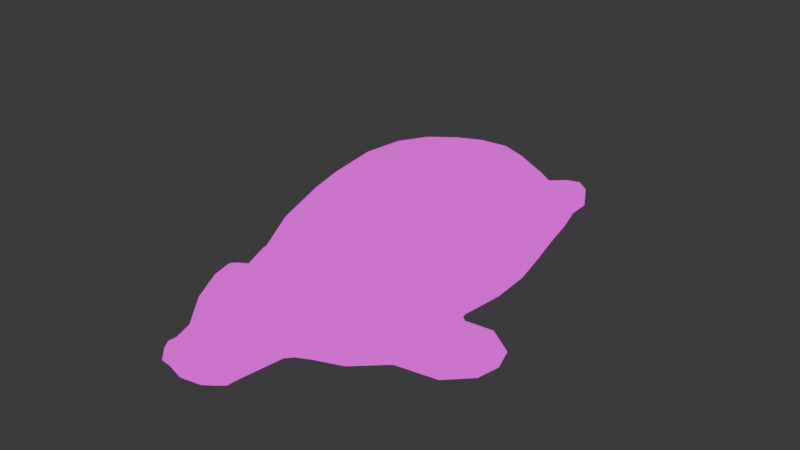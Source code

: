 # Source: seal.blend  (saved by Blender 5.2.45; exported with 4.5.12 LTS)
import bpy
from mathutils import Matrix  # noqa: F401  (used for matrix-valued properties, if any)

bpy.ops.wm.read_factory_settings(use_empty=True)
scene = bpy.context.scene
scene.name = 'Scene'

# ---- collections
col_collection = bpy.data.collections.new('Collection'); scene.collection.children.link(col_collection)

# ---- images (referenced by path relative to the original .blend; pixels are not part of the script)
import os
ASSET_DIR = os.environ.get("B2B_ASSET_DIR", "")  # directory of the original .blend (textures are referenced by path, not embedded)
HERE = os.path.dirname(os.path.abspath(__file__))  # packed textures are extracted next to this script under _unpacked/

def load_image(name, relpath, width, height, colorspace="sRGB"):
    """Load a texture the original file referenced (path relative to the .blend, or extracted next to this script)."""
    p = next((c for c in (os.path.join(HERE, relpath), os.path.join(ASSET_DIR, relpath)) if relpath and os.path.exists(c)), "")
    if p:
        img = bpy.data.images.load(p, check_existing=True)
        img.name = name
    else:  # same state as the original file: an image datablock whose file is absent (Cycles renders it pink)
        img = bpy.data.images.new(name, width, height)
        img.source = "FILE"
        img.filepath = "//" + (relpath or name)
    img.colorspace_settings.name = colorspace
    return img
img_seal = load_image('Seal', 'Seal.png', 1024, 1024, 'sRGB')

# ---- materials (node trees are filled in below, after node groups)
mat_seal = bpy.data.materials.new('Seal')
mat_seal.alpha_threshold = 0.0
mat_seal.use_backface_culling_lightprobe_volume = False
mat_seal.roughness = 0.5
mat_seal.line_color = (0.0, 0.0, 0.0, 1.0)

# ---- material node trees
mat_seal.use_nodes = True; mat_seal.node_tree.nodes.clear()
_N = mat_seal.node_tree.nodes; _L = mat_seal.node_tree.links
n0 = _N.new('ShaderNodeOutputMaterial'); n0.name = 'Material Output'; n0.location = (200, 100)
n1 = _N.new('ShaderNodeTexImage'); n1.name = 'Image Texture'; n1.location = (-118, 126)
n1.image = img_seal
_L.new(n1.outputs[0], n0.inputs[0])
n0.is_active_output = True

# ---- world
world_world = bpy.data.worlds.new('World'); scene.world = world_world
world_world.use_nodes = True; world_world.node_tree.nodes.clear()
_N = world_world.node_tree.nodes; _L = world_world.node_tree.links
n0 = _N.new('ShaderNodeOutputWorld'); n0.name = 'World Output'; n0.location = (200, 100)
n1 = _N.new('ShaderNodeBackground'); n1.name = 'Background'; n1.location = (-200, 100)
n1.inputs[0].default_value = (0.05088, 0.05088, 0.05088, 1.0)
_L.new(n1.outputs[0], n0.inputs[0])
n0.is_active_output = True
world_world.color = (0.05088, 0.05088, 0.05088)
world_world.sun_shadow_jitter_overblur = 0.0

# ---- meshes
me_cube = bpy.data.meshes.new('Cube')
me_cube.from_pydata([(0.5757, 2.559, -0.1876), (0.6562, 2.806, -0.9096), (0.7425, -1.49, 0.08035), (0.9616, -1.239, -0.958), (1.063, -0.4686, -0.9203), (0.0, -0.5636, 0.9243), (0.0, -0.5636, -1.0), (0.8333, -0.5415, 0.46), (0.0, 2.654, -0.8995), (0.0, -1.547, 0.5196), (0.0, -1.507, -0.9961), (0.0, 2.654, 0.02977), (0.9137, 1.708, -0.1879), (0.8333, 0.5764, 0.5404), (0.0, 1.708, 0.5726), (1.12, 0.5764, -0.8346), (0.0, 0.572, -1.0), (0.0, 0.572, 0.9405), (0.6635, 2.816, -0.506), (0.0, 1.708, -1.0), (1.063, -1.273, -0.6226), (0.7292, 1.708, 0.2243), (0.0, 2.843, -0.4333), (0.2793, -3.404, -0.1593), (1.069, 0.5897, -0.08027), (0.9507, 1.708, -0.846), (1.151, -0.3763, -0.3664), (0.5432, 3.528, -0.6303), (0.5428, 3.528, -0.881), (0.2161, 3.528, -0.8556), (0.2176, 3.528, -0.5794), (1.706, -0.9271, -0.7347), (1.876, -0.8815, -0.9202), (1.876, -0.3137, -0.8684), (1.706, -0.3594, -0.6311), (0.3129, -3.289, -0.421), (0.0, -3.458, -0.3679), (0.3203, -2.979, -0.1315), (0.0, -3.181, 0.09632), (0.0, -3.474, -0.0009203), (0.4056, -3.036, -0.441), (0.0, -3.041, -0.5234), (0.0, 0.004191, -1.0), (0.9951, -0.4891, 0.06646), (1.059, 0.07155, -0.1844), (0.4792, -0.5608, 0.7738), (1.025, -1.01, -0.9879), (0.822, -1.083, 0.2788), (0.4554, -1.503, -0.9865), (0.3377, 2.638, -0.1166), (0.7913, 2.271, -0.8788), (0.3824, 2.793, -0.9782), (0.4269, -1.525, 0.3373), (0.8333, 0.01746, 0.5517), (0.0, -1.107, -0.9995), (0.0, -1.79, 0.3004), (0.0, -1.112, 0.7454), (0.8089, 1.14, 0.4374), (0.0, 0.004191, 0.9895), (1.028, 0.02885, -0.8642), (0.0, 1.14, -1.0), (0.0, 1.14, 0.793), (0.4792, 0.5725, 0.7973), (0.8566, 1.708, 0.04444), (0.678, 0.5725, -0.9793), (0.5337, 1.708, -0.9807), (0.6411, 2.655, -0.3309), (0.4207, 1.708, 0.4286), (0.8904, -1.436, -0.2601), (0.5373, -0.5539, -0.9914), (0.0, 2.819, -0.2046), (0.9882, 0.5847, 0.2581), (0.8135, 2.269, -0.3607), (0.0, 2.252, 0.3103), (1.018, 1.142, -0.08344), (0.5688, -1.676, -0.04944), (0.6486, 2.239, -0.01411), (0.3561, 2.964, -0.4361), (1.176, -0.8859, -0.436), (1.089, 1.14, -0.8292), (0.0, 2.252, -0.9874), (0.4009, 3.578, -0.8971), (0.4062, 3.578, -0.576), (0.1193, 3.274, -0.5242), (0.1204, 3.254, -0.8919), (0.52, 3.266, -0.9156), (0.5203, 3.271, -0.595), (1.94, -0.5702, -0.9175), (1.77, -0.5985, -0.6597), (1.387, -1.177, -0.7157), (1.397, -0.4918, -0.5595), (1.558, -0.4669, -0.8988), (1.547, -1.153, -0.9499), (0.3482, -3.151, -0.4804), (0.0, -1.986, -0.869), (0.444, -2.768, 0.09645), (0.6992, -1.606, -0.6316), (0.6116, -1.659, -0.9117), (0.0, -1.673, -0.9859), (0.1727, -3.335, -0.4523), (0.2129, -3.109, 0.005068), (0.3115, -3.257, -0.1497), (0.0, -3.326, 0.07705), (0.1416, -3.446, 0.004781), (0.4533, -1.937, -0.4357), (0.0, -3.099, 0.2276), (0.3821, -1.974, -0.6635), (0.0, -3.268, -0.4658), (0.0, -2.405, -0.7089), (0.3829, -1.995, 0.127), (0.4296, -2.536, 0.2742), (0.5405, -2.338, -0.2065), (0.0, -2.111, 0.3269), (0.0, -2.779, 0.4184), (0.2307, -3.04, -0.4986), (0.4267, -2.389, -0.4976), (0.4364, -2.319, 0.3156), (0.0, -2.393, 0.4561), (0.3602, 2.249, 0.1637), (0.4792, 0.00585, 0.8404), (0.5026, -1.096, -0.9968), (0.9882, -1.02, -0.09974), (0.3471, 2.813, -0.3125), (0.4244, 2.267, -0.9828), (0.6656, -1.627, -0.3444), (0.4726, -1.107, 0.5765), (0.4743, 1.14, 0.6729), (0.9461, 1.141, 0.2028), (0.6446, 1.14, -0.9787), (0.7689, 2.252, -0.17), (0.3286, -1.732, 0.1657), (0.6046, 0.00714, -0.9834), (1.403, -0.7834, -0.5838), (0.9872, 0.04436, 0.203), (0.3446, 3.268, -0.9676), (0.3545, 3.288, -0.4977), (1.556, -0.7955, -0.9749), (0.1777, -3.163, -0.5395), (0.3466, -1.671, -0.9593), (0.143, -3.289, -0.006256), (0.218, -3.013, 0.1546), (0.2095, -2.049, 0.2641), (0.2336, -2.744, 0.3792), (0.2124, -1.985, -0.7898), (0.4397, -1.953, -0.1532), (0.5305, -2.335, 0.1036), (0.23, -2.403, -0.6001), (0.2339, -2.388, 0.4237), (0.3295, -3.205, -0.3117), (0.0, -3.507, -0.2178), (0.1588, -3.477, -0.2483), (0.2974, -3.434, -0.3005)], [], [(0, 49, 118, 76), (49, 11, 73, 118), (118, 73, 14, 67), (76, 118, 67, 21), (13, 62, 119, 53), (62, 17, 58, 119), (119, 58, 5, 45), (53, 119, 45, 7), (6, 69, 120, 54), (69, 4, 46, 120), (120, 46, 3, 48), (54, 120, 48, 10), (26, 43, 121, 78), (43, 7, 47, 121), (121, 47, 2, 68), (78, 121, 68, 20), (22, 70, 122, 77), (70, 11, 49, 122), (122, 49, 0, 66), (77, 122, 66, 18), (8, 51, 123, 80), (51, 1, 50, 123), (123, 50, 25, 65), (80, 123, 65, 19), (20, 68, 124, 96), (68, 2, 75, 124), (124, 144, 104, 96), (7, 45, 125, 47), (45, 5, 56, 125), (125, 56, 9, 52), (47, 125, 52, 2), (21, 67, 126, 57), (67, 14, 61, 126), (126, 61, 17, 62), (57, 126, 62, 13), (12, 63, 127, 74), (63, 21, 57, 127), (127, 57, 13, 71), (74, 127, 71, 24), (19, 65, 128, 60), (65, 25, 79, 128), (128, 79, 15, 64), (60, 128, 64, 16), (59, 44, 26, 4), (12, 74, 79, 25), (18, 66, 129, 72), (66, 0, 76, 129), (129, 76, 21, 63), (72, 129, 63, 12), (79, 74, 24, 15), (22, 83, 84, 8), (2, 52, 130, 75), (52, 9, 55, 130), (75, 109, 144, 124), (55, 112, 141, 130), (16, 64, 131, 42), (64, 15, 59, 131), (131, 59, 4, 69), (42, 131, 69, 6), (84, 83, 30, 29), (18, 72, 50, 1), (26, 78, 132, 90), (78, 20, 89, 132), (132, 89, 31, 88), (90, 132, 88, 34), (24, 71, 133, 44), (71, 13, 53, 133), (133, 53, 7, 43), (44, 133, 43, 26), (50, 72, 12, 25), (30, 82, 81, 29), (81, 82, 27, 28), (18, 1, 85, 86), (86, 85, 28, 27), (34, 88, 87, 33), (1, 51, 134, 85), (51, 8, 84, 134), (134, 84, 29, 81), (85, 134, 81, 28), (22, 77, 135, 83), (77, 18, 86, 135), (135, 86, 27, 82), (83, 135, 82, 30), (87, 88, 31, 32), (20, 3, 92, 89), (3, 46, 136, 92), (46, 4, 91, 136), (136, 91, 33, 87), (92, 136, 87, 32), (89, 92, 32, 31), (26, 90, 91, 4), (91, 90, 34, 33), (20, 96, 97, 3), (41, 114, 137, 107), (114, 40, 93, 137), (137, 93, 35, 99), (107, 137, 99, 36), (10, 48, 138, 98), (48, 3, 97, 138), (130, 141, 109, 75), (97, 106, 143, 138), (138, 143, 94, 98), (37, 148, 40), (23, 101, 139, 103), (101, 37, 100, 139), (139, 100, 38, 102), (103, 139, 102, 39), (103, 150, 151, 23), (93, 148, 151, 35), (110, 142, 140, 95), (140, 105, 38, 100), (95, 140, 100, 37), (146, 115, 40, 114), (112, 117, 147, 141), (104, 111, 115, 106), (141, 147, 116, 109), (106, 115, 146, 143), (116, 147, 142, 110), (143, 146, 108, 94), (109, 116, 145, 144), (147, 117, 113, 142), (95, 37, 111, 145), (114, 41, 108, 146), (144, 145, 111, 104), (111, 37, 40, 115), (145, 116, 110, 95), (24, 44, 59, 15), (142, 113, 105, 140), (96, 104, 106, 97), (103, 39, 149, 150), (40, 148, 93), (148, 37, 101), (150, 149, 36, 99), (151, 150, 99, 35), (151, 148, 101, 23)])
me_cube.polygons.foreach_set('use_smooth', [True] * 135)
_uv = me_cube.uv_layers.new(name='UVMap')
_uv.uv.foreach_set('vector', [0.8843, 0.8518, 0.8843, 0.9199, 0.8256, 0.9199, 0.8256, 0.8518, 0.8843, 0.9199, 0.8843, 0.9896, 0.8256, 0.9896, 0.8256, 0.9199, 0.8256, 0.9199, 0.8256, 0.9896, 0.7259, 0.9896, 0.7259, 0.9199, 0.8256, 0.8518, 0.8256, 0.9199, 0.7259, 0.9199, 0.7259, 0.8518, 0.5152, 0.8518, 0.5152, 0.9199, 0.4142, 0.9199, 0.4142, 0.8518, 0.5152, 0.9199, 0.5152, 0.9896, 0.4142, 0.9896, 0.4142, 0.9199, 0.4142, 0.9199, 0.4142, 0.9896, 0.3172, 0.9896, 0.3172, 0.9199, 0.4142, 0.8518, 0.4142, 0.9199, 0.3172, 0.9199, 0.3172, 0.8518, 0.3172, 0.4349, 0.3172, 0.5117, 0.2181, 0.5117, 0.2181, 0.4349, 0.3172, 0.5117, 0.3172, 0.598, 0.2181, 0.598, 0.2181, 0.5117, 0.2181, 0.5117, 0.2181, 0.598, 0.1411, 0.598, 0.1411, 0.5117, 0.2181, 0.4349, 0.2181, 0.5117, 0.1411, 0.5117, 0.1411, 0.4349, 0.3172, 0.7014, 0.3172, 0.7905, 0.2181, 0.7905, 0.2181, 0.7014, 0.3172, 0.7905, 0.3172, 0.8518, 0.2181, 0.8518, 0.2181, 0.7905, 0.2181, 0.7905, 0.2181, 0.8518, 0.1411, 0.8518, 0.1411, 0.7905, 0.2181, 0.7014, 0.2181, 0.7905, 0.1411, 0.7905, 0.1411, 0.7014, 0.9868, 0.9896, 0.936, 0.9896, 0.936, 0.9199, 0.9868, 0.9199, 0.936, 0.9896, 0.8843, 0.9896, 0.8843, 0.9199, 0.936, 0.9199, 0.936, 0.9199, 0.8843, 0.9199, 0.8843, 0.8518, 0.936, 0.7905, 0.9868, 0.9199, 0.936, 0.9199, 0.936, 0.7905, 0.9868, 0.7014, 0.9868, 0.4349, 0.9868, 0.5117, 0.8256, 0.5117, 0.8256, 0.4349, 0.9868, 0.5117, 0.9868, 0.598, 0.8256, 0.598, 0.8256, 0.5117, 0.8256, 0.5117, 0.8256, 0.598, 0.7259, 0.598, 0.7259, 0.5117, 0.8256, 0.4349, 0.8256, 0.5117, 0.7259, 0.5117, 0.7259, 0.4349, 0.1411, 0.7014, 0.1411, 0.7905, 0.07478, 0.7905, 0.07478, 0.7014, 0.1411, 0.7905, 0.1411, 0.8518, 0.07478, 0.8518, 0.07478, 0.7905, 0.07478, 0.7905, 0.007816, 0.7905, 0.007816, 0.7014, 0.07478, 0.7014, 0.3172, 0.8518, 0.3172, 0.9199, 0.2181, 0.9199, 0.2181, 0.8518, 0.3172, 0.9199, 0.3172, 0.9896, 0.2181, 0.9896, 0.2181, 0.9199, 0.2181, 0.9199, 0.2181, 0.9896, 0.1411, 0.9896, 0.1411, 0.9199, 0.2181, 0.8518, 0.2181, 0.9199, 0.1411, 0.9199, 0.1411, 0.8518, 0.7259, 0.8518, 0.7259, 0.9199, 0.6185, 0.9199, 0.6185, 0.8518, 0.7259, 0.9199, 0.7259, 0.9896, 0.6185, 0.9896, 0.6185, 0.9199, 0.6185, 0.9199, 0.6185, 0.9896, 0.5152, 0.9896, 0.5152, 0.9199, 0.6185, 0.8518, 0.6185, 0.9199, 0.5152, 0.9199, 0.5152, 0.8518, 0.7259, 0.7014, 0.7259, 0.7905, 0.6185, 0.7905, 0.6185, 0.7014, 0.7259, 0.7905, 0.7259, 0.8518, 0.6185, 0.8518, 0.6185, 0.7905, 0.6185, 0.7905, 0.6185, 0.8518, 0.5152, 0.8518, 0.5152, 0.7905, 0.6185, 0.7014, 0.6185, 0.7905, 0.5152, 0.7905, 0.5152, 0.7014, 0.7259, 0.4349, 0.7259, 0.5117, 0.6185, 0.5117, 0.6185, 0.4349, 0.7259, 0.5117, 0.7259, 0.598, 0.6185, 0.598, 0.6185, 0.5117, 0.6185, 0.5117, 0.6185, 0.598, 0.5152, 0.598, 0.5152, 0.5117, 0.6185, 0.4349, 0.6185, 0.5117, 0.5152, 0.5117, 0.5152, 0.4349, 0.4142, 0.598, 0.4142, 0.7014, 0.3172, 0.7014, 0.3172, 0.598, 0.7259, 0.7014, 0.6185, 0.7014, 0.6185, 0.598, 0.7259, 0.598, 0.9868, 0.7014, 0.936, 0.7905, 0.8256, 0.7905, 0.8256, 0.7014, 0.936, 0.7905, 0.8843, 0.8518, 0.8256, 0.8518, 0.8256, 0.7905, 0.8256, 0.7905, 0.8256, 0.8518, 0.7259, 0.8518, 0.7259, 0.7905, 0.8256, 0.7014, 0.8256, 0.7905, 0.7259, 0.7905, 0.7259, 0.7014, 0.6185, 0.598, 0.6185, 0.7014, 0.5152, 0.7014, 0.5152, 0.598, 0.4969, 0.05663, 0.4615, 0.1638, 0.4224, 0.1675, 0.3227, 0.08155, 0.1411, 0.8518, 0.1411, 0.9199, 0.07478, 0.9199, 0.07478, 0.8518, 0.1411, 0.9199, 0.1411, 0.9896, 0.07478, 0.9896, 0.07478, 0.9199, 0.07478, 0.8518, 0.007816, 0.8518, 0.007816, 0.7905, 0.07478, 0.7905, 0.07478, 0.9896, 0.007816, 0.9896, 0.007816, 0.9199, 0.07478, 0.9199, 0.5152, 0.4349, 0.5152, 0.5117, 0.4142, 0.5117, 0.4142, 0.4349, 0.5152, 0.5117, 0.5152, 0.598, 0.4142, 0.598, 0.4142, 0.5117, 0.4142, 0.5117, 0.4142, 0.598, 0.3172, 0.598, 0.3172, 0.5117, 0.4142, 0.4349, 0.4142, 0.5117, 0.3172, 0.5117, 0.3172, 0.4349, 0.4224, 0.1675, 0.4615, 0.1638, 0.4487, 0.1826, 0.4383, 0.1852, 0.9868, 0.7014, 0.8256, 0.7014, 0.8256, 0.598, 0.9868, 0.598, 0.3065, 0.3129, 0.1272, 0.3332, 0.1642, 0.2578, 0.2268, 0.2476, 0.1272, 0.3332, 0.01407, 0.2275, 0.106, 0.1643, 0.1642, 0.2578, 0.1642, 0.2578, 0.106, 0.1643, 0.1578, 0.2094, 0.1783, 0.2112, 0.2268, 0.2476, 0.1642, 0.2578, 0.1783, 0.2112, 0.1887, 0.2069, 0.5152, 0.7014, 0.5152, 0.7905, 0.4142, 0.7905, 0.4142, 0.7014, 0.5152, 0.7905, 0.5152, 0.8518, 0.4142, 0.8518, 0.4142, 0.7905, 0.4142, 0.7905, 0.4142, 0.8518, 0.3172, 0.8518, 0.3172, 0.7905, 0.4142, 0.7014, 0.4142, 0.7905, 0.3172, 0.7905, 0.3172, 0.7014, 0.8256, 0.598, 0.8256, 0.7014, 0.7259, 0.7014, 0.7259, 0.598, 0.4487, 0.1826, 0.4484, 0.1898, 0.4393, 0.1918, 0.4383, 0.1852, 0.4393, 0.1918, 0.4484, 0.1898, 0.4477, 0.195, 0.4402, 0.1967, 0.5131, 0.3091, 0.3783, 0.3035, 0.4286, 0.2084, 0.4613, 0.2112, 0.4613, 0.2112, 0.4286, 0.2084, 0.4402, 0.1967, 0.4477, 0.195, 0.1887, 0.2069, 0.1783, 0.2112, 0.1788, 0.149, 0.1842, 0.1514, 0.3783, 0.3035, 0.3227, 0.2243, 0.4205, 0.1938, 0.4286, 0.2084, 0.3227, 0.2243, 0.3227, 0.08155, 0.4224, 0.1675, 0.4205, 0.1938, 0.4205, 0.1938, 0.4224, 0.1675, 0.4383, 0.1852, 0.4393, 0.1918, 0.4286, 0.2084, 0.4205, 0.1938, 0.4393, 0.1918, 0.4402, 0.1967, 0.4969, 0.05663, 0.5528, 0.1924, 0.4698, 0.1904, 0.4615, 0.1638, 0.5528, 0.1924, 0.5131, 0.3091, 0.4613, 0.2112, 0.4698, 0.1904, 0.4698, 0.1904, 0.4613, 0.2112, 0.4477, 0.195, 0.4484, 0.1898, 0.4615, 0.1638, 0.4698, 0.1904, 0.4484, 0.1898, 0.4487, 0.1826, 0.1788, 0.149, 0.1783, 0.2112, 0.1578, 0.2094, 0.167, 0.1473, 0.01407, 0.2275, 0.02871, 0.09585, 0.1383, 0.1363, 0.106, 0.1643, 0.02871, 0.09585, 0.194, 0.07017, 0.1711, 0.1228, 0.1383, 0.1363, 0.194, 0.07017, 0.321, 0.06572, 0.1974, 0.1377, 0.1711, 0.1228, 0.1711, 0.1228, 0.1974, 0.1377, 0.1842, 0.1514, 0.1788, 0.149, 0.1383, 0.1363, 0.1711, 0.1228, 0.1788, 0.149, 0.167, 0.1473, 0.106, 0.1643, 0.1383, 0.1363, 0.167, 0.1473, 0.1578, 0.2094, 0.3065, 0.3129, 0.2268, 0.2476, 0.1974, 0.1377, 0.321, 0.06572, 0.1974, 0.1377, 0.2268, 0.2476, 0.1887, 0.2069, 0.1842, 0.1514, 0.1411, 0.7014, 0.07478, 0.7014, 0.07478, 0.598, 0.1411, 0.598, 0.7128, 0.05698, 0.7129, 0.09289, 0.6592, 0.09289, 0.6585, 0.05698, 0.7129, 0.09289, 0.7141, 0.1714, 0.6621, 0.1619, 0.6592, 0.09289, 0.6592, 0.09289, 0.6621, 0.1619, 0.629, 0.1761, 0.6181, 0.1686, 0.6585, 0.05698, 0.6592, 0.09289, 0.6181, 0.1686, 0.5833, 0.1661, 0.1411, 0.4349, 0.1411, 0.5117, 0.07478, 0.5117, 0.07478, 0.4349, 0.1411, 0.5117, 0.1411, 0.598, 0.07478, 0.598, 0.07478, 0.5117, 0.07478, 0.9199, 0.007816, 0.9199, 0.007816, 0.8518, 0.07478, 0.8518, 0.07478, 0.598, 0.007816, 0.598, 0.007816, 0.5117, 0.07478, 0.5117, 0.07478, 0.5117, 0.007816, 0.5117, 0.007816, 0.4349, 0.07478, 0.4349, 0.7277, 0.2453, 0.6616, 0.2023, 0.7141, 0.1714, 0.626, 0.2387, 0.6611, 0.241, 0.6535, 0.2753, 0.6159, 0.2779, 0.6611, 0.241, 0.7277, 0.2453, 0.6966, 0.278, 0.6535, 0.2753, 0.6535, 0.2753, 0.6966, 0.278, 0.6792, 0.2998, 0.6447, 0.2952, 0.6159, 0.2779, 0.6535, 0.2753, 0.6447, 0.2952, 0.5776, 0.2765, 0.6159, 0.2779, 0.6171, 0.2174, 0.6276, 0.2049, 0.626, 0.2387, 0.6621, 0.1619, 0.6616, 0.2023, 0.6276, 0.2049, 0.629, 0.1761, 0.8335, 0.3423, 0.7838, 0.3674, 0.7193, 0.3137, 0.778, 0.2998, 0.7193, 0.3137, 0.6988, 0.3312, 0.6792, 0.2998, 0.6966, 0.278, 0.778, 0.2998, 0.7193, 0.3137, 0.6966, 0.278, 0.7277, 0.2453, 0.8652, 0.09289, 0.8685, 0.1578, 0.7141, 0.1714, 0.7129, 0.09289, 0.9559, 0.3549, 0.8676, 0.3858, 0.8688, 0.378, 0.9559, 0.3399, 0.9559, 0.1726, 0.8809, 0.2274, 0.8685, 0.1578, 0.9559, 0.1182, 0.9559, 0.3399, 0.8688, 0.378, 0.8854, 0.3522, 0.9559, 0.3071, 0.9559, 0.1182, 0.8685, 0.1578, 0.8652, 0.09289, 0.9559, 0.09289, 0.8854, 0.3522, 0.8688, 0.378, 0.7838, 0.3674, 0.8335, 0.3423, 0.9559, 0.09289, 0.8652, 0.09289, 0.8647, 0.05698, 0.9559, 0.05698, 0.9559, 0.3071, 0.8854, 0.3522, 0.8815, 0.3015, 0.9559, 0.2401, 0.8688, 0.378, 0.8676, 0.3858, 0.7754, 0.3768, 0.7838, 0.3674, 0.778, 0.2998, 0.7277, 0.2453, 0.8809, 0.2274, 0.8815, 0.3015, 0.7129, 0.09289, 0.7128, 0.05698, 0.8647, 0.05698, 0.8652, 0.09289, 0.9559, 0.2401, 0.8815, 0.3015, 0.8809, 0.2274, 0.9559, 0.1726, 0.8809, 0.2274, 0.7277, 0.2453, 0.7141, 0.1714, 0.8685, 0.1578, 0.8815, 0.3015, 0.8854, 0.3522, 0.8335, 0.3423, 0.778, 0.2998, 0.5152, 0.7014, 0.4142, 0.7014, 0.4142, 0.598, 0.5152, 0.598, 0.7838, 0.3674, 0.7754, 0.3768, 0.6988, 0.3312, 0.7193, 0.3137, 0.07478, 0.7014, 0.007816, 0.7014, 0.007816, 0.598, 0.07478, 0.598, 0.6159, 0.2779, 0.5776, 0.2765, 0.581, 0.2113, 0.6171, 0.2174, 0.7141, 0.1714, 0.6616, 0.2023, 0.6621, 0.1619, 0.6616, 0.2023, 0.7277, 0.2453, 0.6611, 0.241, 0.6171, 0.2174, 0.581, 0.2113, 0.5833, 0.1661, 0.6181, 0.1686, 0.6276, 0.2049, 0.6171, 0.2174, 0.6181, 0.1686, 0.629, 0.1761, 0.6276, 0.2049, 0.6616, 0.2023, 0.6611, 0.241, 0.626, 0.2387])
me_cube.materials.append(mat_seal)
me_cube.use_mirror_vertex_groups = False
me_cube.update()

# ---- objects
ob_cube = bpy.data.objects.new('Cube', me_cube)

# ---- transforms, parenting, visibility, modifiers, constraints
ob_cube.location = (0.0, 0.0, 0.7)
ob_cube.scale = (0.6598, 0.6598, 0.6598)
ob_cube.lock_rotations_4d = False
ob_cube.empty_display_type = 'ARROWS'
ob_cube.lineart.crease_threshold = 0.0
_m = ob_cube.modifiers.new('Mirror', 'MIRROR')
_m.use_clip = True

# ---- collection membership
col_collection.objects.link(ob_cube)

# ---- scene / render settings (as saved in the file)
scene.frame_start = 1; scene.frame_end = 250; scene.frame_set(1)
scene.render.engine = 'BLENDER_EEVEE_NEXT'
scene.render.bake_bias = 0.0
scene.render.bake_samples = 0
scene.render.compositor_device = 'GPU'
scene.eevee.use_volume_custom_range = False
scene.eevee.fast_gi_thickness_near = 0.1
scene.eevee.fast_gi_thickness_far = 0.0
scene.eevee.ray_tracing_options.screen_trace_thickness = 0.1
bpy.context.view_layer.update()

# ---- added for rendering (the .blend has no active camera and no usable light): camera, sun
cam_auto = bpy.data.cameras.new('AutoCamera')
cam_auto.lens = 50.0
cam_auto.sensor_width = 36.0
cam_auto.clip_end = 1000.0
ob_auto_camera = bpy.data.objects.new('AutoCamera', cam_auto)
scene.collection.objects.link(ob_auto_camera)
ob_auto_camera.location = (5.07843, -6.07081, 4.75928)
ob_auto_camera.rotation_euler = (1.09748, -7.21219e-08, 0.694738)
scene.camera = ob_auto_camera
light_auto_sun = bpy.data.lights.new('AutoSun', 'SUN')
light_auto_sun.energy = 3.0
light_auto_sun.angle = 0.0523599
ob_auto_sun = bpy.data.objects.new('AutoSun', light_auto_sun)
scene.collection.objects.link(ob_auto_sun)
ob_auto_sun.rotation_euler = (0.872665, 0.174533, 0.523599)
bpy.context.view_layer.update()
